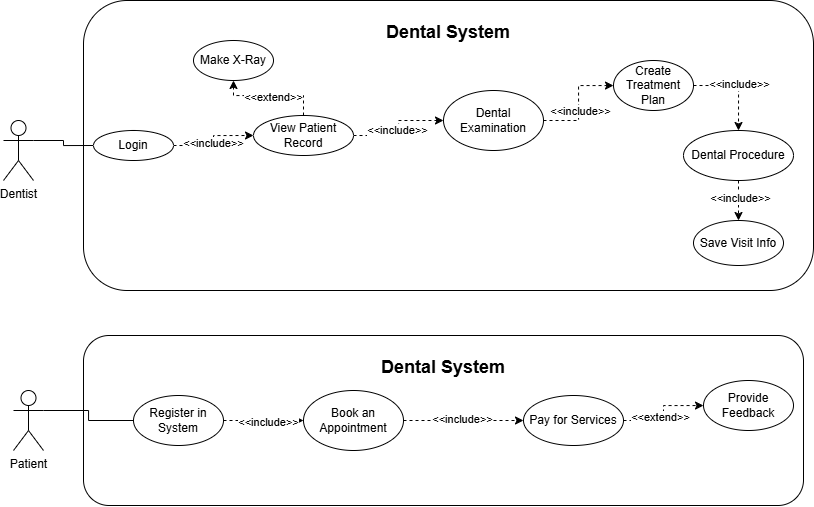

The diagram above was exported from draw.io. Its source (the exported page's mxGraphModel, read from the mxfile embedded in the PNG):
<mxGraphModel dx="788" dy="468" grid="1" gridSize="10" guides="1" tooltips="1" connect="1" arrows="1" fold="1" page="1" pageScale="1" pageWidth="850" pageHeight="1100" math="0" shadow="0">
  <root>
    <mxCell id="0" />
    <mxCell id="1" parent="0" />
    <mxCell id="44cfconcThOY_gwJmSQp-3" parent="1" style="rounded=1;whiteSpace=wrap;html=1;align=center;verticalAlign=top;" value="&lt;h2&gt;Dental System&lt;/h2&gt;" vertex="1">
      <mxGeometry height="290" width="730" x="90" y="60" as="geometry" />
    </mxCell>
    <mxCell id="44cfconcThOY_gwJmSQp-24" edge="1" parent="1" source="44cfconcThOY_gwJmSQp-7" style="edgeStyle=orthogonalEdgeStyle;rounded=0;orthogonalLoop=1;jettySize=auto;html=1;exitX=1;exitY=0.3333333333333333;exitDx=0;exitDy=0;exitPerimeter=0;entryX=0;entryY=0.5;entryDx=0;entryDy=0;endArrow=none;endFill=0;" target="44cfconcThOY_gwJmSQp-10">
      <mxGeometry relative="1" as="geometry" />
    </mxCell>
    <mxCell id="44cfconcThOY_gwJmSQp-7" parent="1" style="shape=umlActor;verticalLabelPosition=bottom;verticalAlign=top;html=1;outlineConnect=0;" value="Dentist" vertex="1">
      <mxGeometry height="60" width="30" x="10" y="180" as="geometry" />
    </mxCell>
    <mxCell id="44cfconcThOY_gwJmSQp-9" parent="1" style="shape=umlActor;verticalLabelPosition=bottom;verticalAlign=top;html=1;outlineConnect=0;" value="Patient" vertex="1">
      <mxGeometry height="60" width="30" x="20" y="450" as="geometry" />
    </mxCell>
    <mxCell id="44cfconcThOY_gwJmSQp-26" edge="1" parent="1" source="44cfconcThOY_gwJmSQp-10" style="edgeStyle=orthogonalEdgeStyle;rounded=0;orthogonalLoop=1;jettySize=auto;html=1;exitX=1;exitY=0.5;exitDx=0;exitDy=0;entryX=0;entryY=0.5;entryDx=0;entryDy=0;dashed=1;" target="44cfconcThOY_gwJmSQp-13">
      <mxGeometry relative="1" as="geometry" />
    </mxCell>
    <mxCell id="44cfconcThOY_gwJmSQp-27" connectable="0" parent="44cfconcThOY_gwJmSQp-26" style="edgeLabel;html=1;align=center;verticalAlign=middle;resizable=0;points=[];" value="&amp;lt;&amp;lt;include&amp;gt;&amp;gt;" vertex="1">
      <mxGeometry relative="1" x="-0.0691" y="1" as="geometry">
        <mxPoint as="offset" />
      </mxGeometry>
    </mxCell>
    <mxCell id="44cfconcThOY_gwJmSQp-10" parent="1" style="ellipse;whiteSpace=wrap;html=1;" value="Login" vertex="1">
      <mxGeometry height="30" width="80" x="100" y="190" as="geometry" />
    </mxCell>
    <mxCell id="44cfconcThOY_gwJmSQp-28" edge="1" parent="1" source="44cfconcThOY_gwJmSQp-13" style="edgeStyle=orthogonalEdgeStyle;rounded=0;orthogonalLoop=1;jettySize=auto;html=1;exitX=0.5;exitY=0;exitDx=0;exitDy=0;entryX=0.5;entryY=1;entryDx=0;entryDy=0;dashed=1;" target="44cfconcThOY_gwJmSQp-21">
      <mxGeometry relative="1" as="geometry" />
    </mxCell>
    <mxCell id="44cfconcThOY_gwJmSQp-29" connectable="0" parent="44cfconcThOY_gwJmSQp-28" style="edgeLabel;html=1;align=center;verticalAlign=middle;resizable=0;points=[];" value="&amp;lt;&amp;lt;extend&amp;gt;&amp;gt;" vertex="1">
      <mxGeometry relative="1" x="-0.0312" y="1" as="geometry">
        <mxPoint as="offset" />
      </mxGeometry>
    </mxCell>
    <mxCell id="44cfconcThOY_gwJmSQp-30" edge="1" parent="1" source="44cfconcThOY_gwJmSQp-13" style="edgeStyle=orthogonalEdgeStyle;rounded=0;orthogonalLoop=1;jettySize=auto;html=1;exitX=1;exitY=0.5;exitDx=0;exitDy=0;entryX=0;entryY=0.5;entryDx=0;entryDy=0;dashed=1;" target="44cfconcThOY_gwJmSQp-15">
      <mxGeometry relative="1" as="geometry" />
    </mxCell>
    <mxCell id="44cfconcThOY_gwJmSQp-31" connectable="0" parent="44cfconcThOY_gwJmSQp-30" style="edgeLabel;html=1;align=center;verticalAlign=middle;resizable=0;points=[];" value="&amp;lt;&amp;lt;include&amp;gt;&amp;gt;" vertex="1">
      <mxGeometry relative="1" x="-0.0368" y="2" as="geometry">
        <mxPoint as="offset" />
      </mxGeometry>
    </mxCell>
    <mxCell id="44cfconcThOY_gwJmSQp-13" parent="1" style="ellipse;whiteSpace=wrap;html=1;" value="View Patient Record" vertex="1">
      <mxGeometry height="40" width="100" x="260" y="175" as="geometry" />
    </mxCell>
    <mxCell id="44cfconcThOY_gwJmSQp-35" edge="1" parent="1" source="44cfconcThOY_gwJmSQp-14" style="edgeStyle=orthogonalEdgeStyle;rounded=0;orthogonalLoop=1;jettySize=auto;html=1;exitX=1;exitY=0.5;exitDx=0;exitDy=0;dashed=1;" target="44cfconcThOY_gwJmSQp-19">
      <mxGeometry relative="1" as="geometry" />
    </mxCell>
    <mxCell id="44cfconcThOY_gwJmSQp-36" connectable="0" parent="44cfconcThOY_gwJmSQp-35" style="edgeLabel;html=1;align=center;verticalAlign=middle;resizable=0;points=[];" value="&amp;lt;&amp;lt;include&amp;gt;&amp;gt;" vertex="1">
      <mxGeometry relative="1" x="0.0007" y="1" as="geometry">
        <mxPoint x="-1" y="-1" as="offset" />
      </mxGeometry>
    </mxCell>
    <mxCell id="44cfconcThOY_gwJmSQp-14" parent="1" style="ellipse;whiteSpace=wrap;html=1;" value="Create Treatment Plan" vertex="1">
      <mxGeometry height="50" width="80" x="620" y="120" as="geometry" />
    </mxCell>
    <mxCell id="44cfconcThOY_gwJmSQp-32" edge="1" parent="1" source="44cfconcThOY_gwJmSQp-15" style="edgeStyle=orthogonalEdgeStyle;rounded=0;orthogonalLoop=1;jettySize=auto;html=1;exitX=1;exitY=0.5;exitDx=0;exitDy=0;dashed=1;" target="44cfconcThOY_gwJmSQp-14">
      <mxGeometry relative="1" as="geometry" />
    </mxCell>
    <mxCell id="44cfconcThOY_gwJmSQp-33" connectable="0" parent="44cfconcThOY_gwJmSQp-32" style="edgeLabel;html=1;align=center;verticalAlign=middle;resizable=0;points=[];" value="&amp;lt;&amp;lt;include&amp;gt;&amp;gt;" vertex="1">
      <mxGeometry relative="1" x="-0.1449" y="-1" as="geometry">
        <mxPoint as="offset" />
      </mxGeometry>
    </mxCell>
    <mxCell id="44cfconcThOY_gwJmSQp-15" parent="1" style="ellipse;whiteSpace=wrap;html=1;" value="&lt;div&gt;Dental Examination&lt;/div&gt;" vertex="1">
      <mxGeometry height="60" width="100" x="450" y="150" as="geometry" />
    </mxCell>
    <mxCell id="44cfconcThOY_gwJmSQp-17" parent="1" style="ellipse;whiteSpace=wrap;html=1;" value="Save Visit Info" vertex="1">
      <mxGeometry height="45" width="90" x="700" y="280" as="geometry" />
    </mxCell>
    <mxCell id="44cfconcThOY_gwJmSQp-37" edge="1" parent="1" source="44cfconcThOY_gwJmSQp-19" style="edgeStyle=orthogonalEdgeStyle;rounded=0;orthogonalLoop=1;jettySize=auto;html=1;exitX=0.5;exitY=1;exitDx=0;exitDy=0;entryX=0.5;entryY=0;entryDx=0;entryDy=0;dashed=1;" target="44cfconcThOY_gwJmSQp-17">
      <mxGeometry relative="1" as="geometry" />
    </mxCell>
    <mxCell id="44cfconcThOY_gwJmSQp-38" connectable="0" parent="44cfconcThOY_gwJmSQp-37" style="edgeLabel;html=1;align=center;verticalAlign=middle;resizable=0;points=[];" value="&amp;lt;&amp;lt;include&amp;gt;&amp;gt;" vertex="1">
      <mxGeometry relative="1" x="-0.1454" y="1" as="geometry">
        <mxPoint as="offset" />
      </mxGeometry>
    </mxCell>
    <mxCell id="44cfconcThOY_gwJmSQp-19" parent="1" style="ellipse;whiteSpace=wrap;html=1;" value="Dental Procedure" vertex="1">
      <mxGeometry height="50" width="110" x="690" y="190" as="geometry" />
    </mxCell>
    <mxCell id="44cfconcThOY_gwJmSQp-21" parent="1" style="ellipse;whiteSpace=wrap;html=1;" value="Make X-Ray" vertex="1">
      <mxGeometry height="40" width="80" x="200" y="100" as="geometry" />
    </mxCell>
    <mxCell id="44cfconcThOY_gwJmSQp-40" parent="1" style="rounded=1;whiteSpace=wrap;html=1;verticalAlign=top;" value="&lt;h2&gt;Dental System&lt;/h2&gt;" vertex="1">
      <mxGeometry height="170" width="720" x="90" y="395" as="geometry" />
    </mxCell>
    <mxCell id="44cfconcThOY_gwJmSQp-46" edge="1" parent="1" source="44cfconcThOY_gwJmSQp-41" style="edgeStyle=orthogonalEdgeStyle;rounded=0;orthogonalLoop=1;jettySize=auto;html=1;exitX=1;exitY=0.5;exitDx=0;exitDy=0;endArrow=block;endFill=1;dashed=1;" target="44cfconcThOY_gwJmSQp-42">
      <mxGeometry relative="1" as="geometry" />
    </mxCell>
    <mxCell id="44cfconcThOY_gwJmSQp-47" connectable="0" parent="44cfconcThOY_gwJmSQp-46" style="edgeLabel;html=1;align=center;verticalAlign=middle;resizable=0;points=[];" value="&amp;lt;&amp;lt;include&amp;gt;&amp;gt;" vertex="1">
      <mxGeometry relative="1" x="0.112" y="-1" as="geometry">
        <mxPoint as="offset" />
      </mxGeometry>
    </mxCell>
    <mxCell id="44cfconcThOY_gwJmSQp-41" parent="1" style="ellipse;whiteSpace=wrap;html=1;" value="Register in System" vertex="1">
      <mxGeometry height="50" width="90" x="140" y="455" as="geometry" />
    </mxCell>
    <mxCell id="44cfconcThOY_gwJmSQp-50" edge="1" parent="1" source="44cfconcThOY_gwJmSQp-42" style="edgeStyle=orthogonalEdgeStyle;rounded=0;orthogonalLoop=1;jettySize=auto;html=1;exitX=1;exitY=0.5;exitDx=0;exitDy=0;dashed=1;" target="44cfconcThOY_gwJmSQp-43">
      <mxGeometry relative="1" as="geometry" />
    </mxCell>
    <mxCell id="44cfconcThOY_gwJmSQp-51" connectable="0" parent="44cfconcThOY_gwJmSQp-50" style="edgeLabel;html=1;align=center;verticalAlign=middle;resizable=0;points=[];" value="&amp;lt;&amp;lt;include&amp;gt;&amp;gt;" vertex="1">
      <mxGeometry relative="1" x="-0.022" y="2" as="geometry">
        <mxPoint as="offset" />
      </mxGeometry>
    </mxCell>
    <mxCell id="44cfconcThOY_gwJmSQp-42" parent="1" style="ellipse;whiteSpace=wrap;html=1;" value="Book an Appointment" vertex="1">
      <mxGeometry height="60" width="100" x="310" y="450" as="geometry" />
    </mxCell>
    <mxCell id="44cfconcThOY_gwJmSQp-55" edge="1" parent="1" source="44cfconcThOY_gwJmSQp-43" style="edgeStyle=orthogonalEdgeStyle;rounded=0;orthogonalLoop=1;jettySize=auto;html=1;exitX=1;exitY=0.5;exitDx=0;exitDy=0;dashed=1;" target="44cfconcThOY_gwJmSQp-44">
      <mxGeometry relative="1" as="geometry" />
    </mxCell>
    <mxCell id="44cfconcThOY_gwJmSQp-56" connectable="0" parent="44cfconcThOY_gwJmSQp-55" style="edgeLabel;html=1;align=center;verticalAlign=middle;resizable=0;points=[];" value="&amp;lt;&amp;lt;extend&amp;gt;&amp;gt;" vertex="1">
      <mxGeometry relative="1" x="-0.0749" y="4" as="geometry">
        <mxPoint as="offset" />
      </mxGeometry>
    </mxCell>
    <mxCell id="44cfconcThOY_gwJmSQp-43" parent="1" style="ellipse;whiteSpace=wrap;html=1;" value="Pay for Services" vertex="1">
      <mxGeometry height="50" width="100" x="530" y="455" as="geometry" />
    </mxCell>
    <mxCell id="44cfconcThOY_gwJmSQp-44" parent="1" style="ellipse;whiteSpace=wrap;html=1;" value="Provide Feedback" vertex="1">
      <mxGeometry height="50" width="90" x="710" y="440" as="geometry" />
    </mxCell>
    <mxCell id="44cfconcThOY_gwJmSQp-60" edge="1" parent="1" source="44cfconcThOY_gwJmSQp-9" style="edgeStyle=orthogonalEdgeStyle;rounded=0;orthogonalLoop=1;jettySize=auto;html=1;exitX=1;exitY=0.3333333333333333;exitDx=0;exitDy=0;exitPerimeter=0;entryX=0;entryY=0.5;entryDx=0;entryDy=0;endArrow=none;endFill=0;" target="44cfconcThOY_gwJmSQp-41">
      <mxGeometry relative="1" as="geometry" />
    </mxCell>
  </root>
</mxGraphModel>